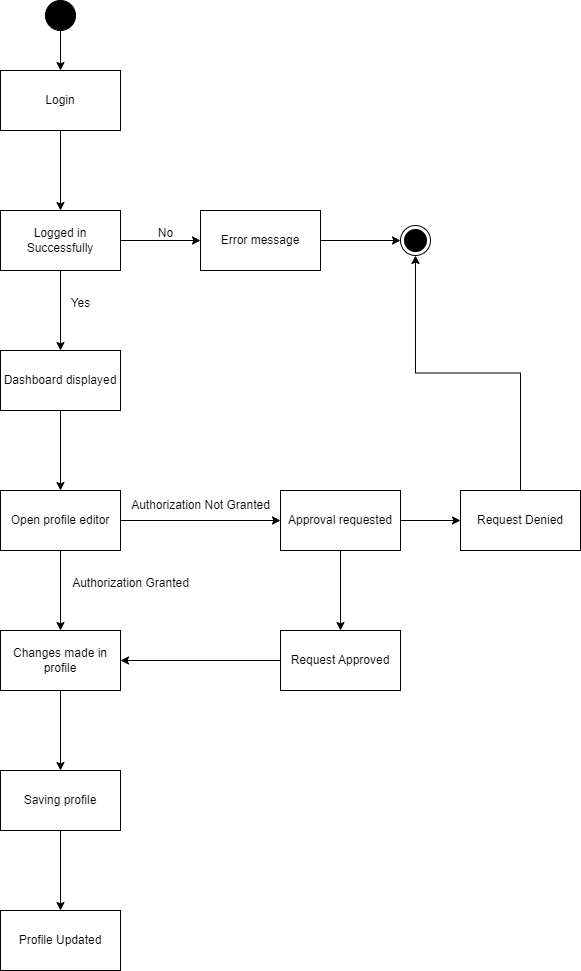

The diagram above was exported from draw.io. Its source (the exported page's mxGraphModel, read from the mxfile embedded in the PNG):
<mxGraphModel dx="2074" dy="1144" grid="1" gridSize="10" guides="1" tooltips="1" connect="1" arrows="1" fold="1" page="1" pageScale="1" pageWidth="1169" pageHeight="827" background="#ffffff" math="0" shadow="0">
  <root>
    <mxCell id="0" />
    <mxCell id="1" parent="0" />
    <mxCell id="tfDQl9Ni-mtBxw6RWohW-62" value="" style="edgeStyle=orthogonalEdgeStyle;rounded=0;orthogonalLoop=1;jettySize=auto;html=1;" edge="1" parent="1" source="tfDQl9Ni-mtBxw6RWohW-59" target="tfDQl9Ni-mtBxw6RWohW-61">
      <mxGeometry relative="1" as="geometry" />
    </mxCell>
    <mxCell id="tfDQl9Ni-mtBxw6RWohW-59" value="Login" style="whiteSpace=wrap;html=1;" vertex="1" parent="1">
      <mxGeometry x="420" y="120" width="120" height="60" as="geometry" />
    </mxCell>
    <mxCell id="tfDQl9Ni-mtBxw6RWohW-66" value="" style="edgeStyle=orthogonalEdgeStyle;rounded=0;orthogonalLoop=1;jettySize=auto;html=1;" edge="1" parent="1" source="tfDQl9Ni-mtBxw6RWohW-61" target="tfDQl9Ni-mtBxw6RWohW-65">
      <mxGeometry relative="1" as="geometry" />
    </mxCell>
    <mxCell id="tfDQl9Ni-mtBxw6RWohW-69" value="" style="edgeStyle=orthogonalEdgeStyle;rounded=0;orthogonalLoop=1;jettySize=auto;html=1;" edge="1" parent="1" source="tfDQl9Ni-mtBxw6RWohW-61" target="tfDQl9Ni-mtBxw6RWohW-68">
      <mxGeometry relative="1" as="geometry" />
    </mxCell>
    <mxCell id="tfDQl9Ni-mtBxw6RWohW-61" value="Logged in Successfully" style="whiteSpace=wrap;html=1;" vertex="1" parent="1">
      <mxGeometry x="420" y="260" width="120" height="60" as="geometry" />
    </mxCell>
    <mxCell id="tfDQl9Ni-mtBxw6RWohW-76" style="edgeStyle=orthogonalEdgeStyle;rounded=0;orthogonalLoop=1;jettySize=auto;html=1;entryX=0;entryY=0.5;entryDx=0;entryDy=0;" edge="1" parent="1" source="tfDQl9Ni-mtBxw6RWohW-65" target="tfDQl9Ni-mtBxw6RWohW-75">
      <mxGeometry relative="1" as="geometry" />
    </mxCell>
    <mxCell id="tfDQl9Ni-mtBxw6RWohW-65" value="Error message" style="whiteSpace=wrap;html=1;" vertex="1" parent="1">
      <mxGeometry x="620" y="260" width="120" height="60" as="geometry" />
    </mxCell>
    <mxCell id="tfDQl9Ni-mtBxw6RWohW-67" value="No" style="text;html=1;align=center;verticalAlign=middle;resizable=0;points=[];autosize=1;strokeColor=none;fillColor=none;" vertex="1" parent="1">
      <mxGeometry x="564.5" y="268" width="40" height="30" as="geometry" />
    </mxCell>
    <mxCell id="tfDQl9Ni-mtBxw6RWohW-78" value="" style="edgeStyle=orthogonalEdgeStyle;rounded=0;orthogonalLoop=1;jettySize=auto;html=1;" edge="1" parent="1" source="tfDQl9Ni-mtBxw6RWohW-68" target="tfDQl9Ni-mtBxw6RWohW-77">
      <mxGeometry relative="1" as="geometry" />
    </mxCell>
    <mxCell id="tfDQl9Ni-mtBxw6RWohW-68" value="Dashboard displayed" style="whiteSpace=wrap;html=1;" vertex="1" parent="1">
      <mxGeometry x="420" y="400" width="120" height="60" as="geometry" />
    </mxCell>
    <mxCell id="tfDQl9Ni-mtBxw6RWohW-70" value="Yes" style="text;html=1;align=center;verticalAlign=middle;resizable=0;points=[];autosize=1;strokeColor=none;fillColor=none;" vertex="1" parent="1">
      <mxGeometry x="480" y="338" width="40" height="30" as="geometry" />
    </mxCell>
    <mxCell id="tfDQl9Ni-mtBxw6RWohW-74" style="edgeStyle=orthogonalEdgeStyle;rounded=0;orthogonalLoop=1;jettySize=auto;html=1;entryX=0.5;entryY=0;entryDx=0;entryDy=0;" edge="1" parent="1" source="tfDQl9Ni-mtBxw6RWohW-73" target="tfDQl9Ni-mtBxw6RWohW-59">
      <mxGeometry relative="1" as="geometry" />
    </mxCell>
    <mxCell id="tfDQl9Ni-mtBxw6RWohW-73" value="" style="ellipse;fillColor=strokeColor;html=1;" vertex="1" parent="1">
      <mxGeometry x="465" y="50" width="30" height="30" as="geometry" />
    </mxCell>
    <mxCell id="tfDQl9Ni-mtBxw6RWohW-75" value="" style="ellipse;html=1;shape=endState;fillColor=strokeColor;" vertex="1" parent="1">
      <mxGeometry x="820" y="275" width="30" height="30" as="geometry" />
    </mxCell>
    <mxCell id="tfDQl9Ni-mtBxw6RWohW-80" value="" style="edgeStyle=orthogonalEdgeStyle;rounded=0;orthogonalLoop=1;jettySize=auto;html=1;" edge="1" parent="1" source="tfDQl9Ni-mtBxw6RWohW-77" target="tfDQl9Ni-mtBxw6RWohW-79">
      <mxGeometry relative="1" as="geometry" />
    </mxCell>
    <mxCell id="tfDQl9Ni-mtBxw6RWohW-89" style="edgeStyle=orthogonalEdgeStyle;rounded=0;orthogonalLoop=1;jettySize=auto;html=1;exitX=1;exitY=0.5;exitDx=0;exitDy=0;entryX=0;entryY=0.5;entryDx=0;entryDy=0;" edge="1" parent="1" source="tfDQl9Ni-mtBxw6RWohW-77" target="tfDQl9Ni-mtBxw6RWohW-90">
      <mxGeometry relative="1" as="geometry">
        <mxPoint x="680" y="570" as="targetPoint" />
      </mxGeometry>
    </mxCell>
    <mxCell id="tfDQl9Ni-mtBxw6RWohW-77" value="Open profile editor" style="whiteSpace=wrap;html=1;" vertex="1" parent="1">
      <mxGeometry x="420" y="540" width="120" height="60" as="geometry" />
    </mxCell>
    <mxCell id="tfDQl9Ni-mtBxw6RWohW-82" value="" style="edgeStyle=orthogonalEdgeStyle;rounded=0;orthogonalLoop=1;jettySize=auto;html=1;" edge="1" parent="1" source="tfDQl9Ni-mtBxw6RWohW-79" target="tfDQl9Ni-mtBxw6RWohW-81">
      <mxGeometry relative="1" as="geometry" />
    </mxCell>
    <mxCell id="tfDQl9Ni-mtBxw6RWohW-79" value="Changes made in profile" style="whiteSpace=wrap;html=1;" vertex="1" parent="1">
      <mxGeometry x="420" y="680" width="120" height="60" as="geometry" />
    </mxCell>
    <mxCell id="tfDQl9Ni-mtBxw6RWohW-87" value="" style="edgeStyle=orthogonalEdgeStyle;rounded=0;orthogonalLoop=1;jettySize=auto;html=1;" edge="1" parent="1" source="tfDQl9Ni-mtBxw6RWohW-81" target="tfDQl9Ni-mtBxw6RWohW-86">
      <mxGeometry relative="1" as="geometry" />
    </mxCell>
    <mxCell id="tfDQl9Ni-mtBxw6RWohW-81" value="Saving profile" style="whiteSpace=wrap;html=1;" vertex="1" parent="1">
      <mxGeometry x="420" y="820" width="120" height="60" as="geometry" />
    </mxCell>
    <mxCell id="tfDQl9Ni-mtBxw6RWohW-83" value="Authorization Granted" style="text;html=1;align=center;verticalAlign=middle;resizable=0;points=[];autosize=1;strokeColor=none;fillColor=none;" vertex="1" parent="1">
      <mxGeometry x="480" y="618" width="140" height="30" as="geometry" />
    </mxCell>
    <mxCell id="tfDQl9Ni-mtBxw6RWohW-85" value="Authorization Not Granted" style="text;html=1;align=center;verticalAlign=middle;resizable=0;points=[];autosize=1;strokeColor=none;fillColor=none;" vertex="1" parent="1">
      <mxGeometry x="540" y="540" width="160" height="30" as="geometry" />
    </mxCell>
    <mxCell id="tfDQl9Ni-mtBxw6RWohW-86" value="Profile Updated" style="whiteSpace=wrap;html=1;" vertex="1" parent="1">
      <mxGeometry x="420" y="960" width="120" height="60" as="geometry" />
    </mxCell>
    <mxCell id="tfDQl9Ni-mtBxw6RWohW-92" value="" style="edgeStyle=orthogonalEdgeStyle;rounded=0;orthogonalLoop=1;jettySize=auto;html=1;" edge="1" parent="1" source="tfDQl9Ni-mtBxw6RWohW-90" target="tfDQl9Ni-mtBxw6RWohW-91">
      <mxGeometry relative="1" as="geometry" />
    </mxCell>
    <mxCell id="tfDQl9Ni-mtBxw6RWohW-95" value="" style="edgeStyle=orthogonalEdgeStyle;rounded=0;orthogonalLoop=1;jettySize=auto;html=1;" edge="1" parent="1" source="tfDQl9Ni-mtBxw6RWohW-90" target="tfDQl9Ni-mtBxw6RWohW-94">
      <mxGeometry relative="1" as="geometry" />
    </mxCell>
    <mxCell id="tfDQl9Ni-mtBxw6RWohW-90" value="Approval requested" style="rounded=0;whiteSpace=wrap;html=1;" vertex="1" parent="1">
      <mxGeometry x="700" y="540" width="120" height="60" as="geometry" />
    </mxCell>
    <mxCell id="tfDQl9Ni-mtBxw6RWohW-93" style="edgeStyle=orthogonalEdgeStyle;rounded=0;orthogonalLoop=1;jettySize=auto;html=1;exitX=0.5;exitY=0;exitDx=0;exitDy=0;entryX=0.5;entryY=1;entryDx=0;entryDy=0;" edge="1" parent="1" source="tfDQl9Ni-mtBxw6RWohW-91" target="tfDQl9Ni-mtBxw6RWohW-75">
      <mxGeometry relative="1" as="geometry" />
    </mxCell>
    <mxCell id="tfDQl9Ni-mtBxw6RWohW-91" value="Request Denied" style="whiteSpace=wrap;html=1;rounded=0;" vertex="1" parent="1">
      <mxGeometry x="880" y="540" width="120" height="60" as="geometry" />
    </mxCell>
    <mxCell id="tfDQl9Ni-mtBxw6RWohW-96" style="edgeStyle=orthogonalEdgeStyle;rounded=0;orthogonalLoop=1;jettySize=auto;html=1;exitX=0;exitY=0.5;exitDx=0;exitDy=0;" edge="1" parent="1" source="tfDQl9Ni-mtBxw6RWohW-94" target="tfDQl9Ni-mtBxw6RWohW-79">
      <mxGeometry relative="1" as="geometry" />
    </mxCell>
    <mxCell id="tfDQl9Ni-mtBxw6RWohW-94" value="Request Approved" style="whiteSpace=wrap;html=1;rounded=0;" vertex="1" parent="1">
      <mxGeometry x="700" y="680" width="120" height="60" as="geometry" />
    </mxCell>
  </root>
</mxGraphModel>